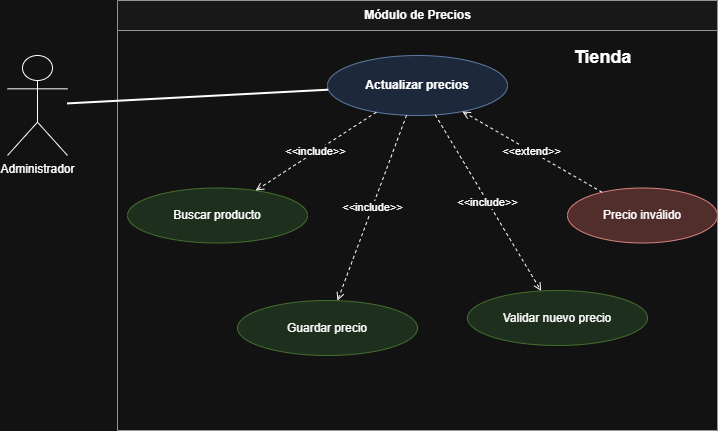

The diagram above was exported from draw.io. Its source (the exported page's mxGraphModel, read from the mxfile embedded in the PNG):
<mxGraphModel dx="759" dy="866" grid="1" gridSize="10" guides="1" tooltips="1" connect="1" arrows="1" fold="1" page="1" pageScale="1" pageWidth="850" pageHeight="1100" math="0" shadow="0">
  <root>
    <mxCell id="0" />
    <mxCell id="1" parent="0" />
    <mxCell id="actor" parent="1" style="shape=umlActor;verticalLabelPosition=bottom;verticalAlign=top;html=1;" value="Administrador" vertex="1">
      <mxGeometry height="100" width="60" x="40" y="115" as="geometry" />
    </mxCell>
    <mxCell id="boundary" parent="1" style="swimlane;html=1;rounded=0;fontStyle=1;startSize=30;fillColor=#f8f8f8;strokeColor=#666666;" value="Módulo de Precios" vertex="1">
      <mxGeometry height="430" width="600" x="150" y="60" as="geometry" />
    </mxCell>
    <mxCell id="main" parent="boundary" style="ellipse;whiteSpace=wrap;html=1;fontStyle=1;fillColor=#dae8fc;strokeColor=#6c8ebf;" value="Actualizar precios" vertex="1">
      <mxGeometry height="60" width="180" x="210" y="55" as="geometry" />
    </mxCell>
    <mxCell id="inc1" parent="boundary" style="ellipse;whiteSpace=wrap;html=1;fillColor=#d5e8d4;strokeColor=#82b366;" value="Buscar producto" vertex="1">
      <mxGeometry height="55" width="180" x="10" y="187.5" as="geometry" />
    </mxCell>
    <mxCell id="inc2" parent="boundary" style="ellipse;whiteSpace=wrap;html=1;fillColor=#d5e8d4;strokeColor=#82b366;" value="Validar nuevo precio" vertex="1">
      <mxGeometry height="55" width="180" x="350" y="290" as="geometry" />
    </mxCell>
    <mxCell id="inc3" parent="boundary" style="ellipse;whiteSpace=wrap;html=1;fillColor=#d5e8d4;strokeColor=#82b366;" value="Guardar precio" vertex="1">
      <mxGeometry height="55" width="180" x="120" y="300" as="geometry" />
    </mxCell>
    <mxCell id="ext1" parent="boundary" style="ellipse;whiteSpace=wrap;html=1;fillColor=#f8cecc;strokeColor=#b85450;" value="Precio inválido" vertex="1">
      <mxGeometry height="55" width="150" x="450" y="187.5" as="geometry" />
    </mxCell>
    <mxCell id="title" parent="boundary" style="text;html=1;fontSize=18;fontStyle=1;strokeColor=none;fillColor=none;align=center;" value="Tienda" vertex="1">
      <mxGeometry height="30" width="230" x="370" y="40" as="geometry" />
    </mxCell>
    <mxCell id="actor_main" edge="1" parent="1" source="actor" style="endArrow=none;html=1;strokeWidth=2;" target="main">
      <mxGeometry relative="1" as="geometry" />
    </mxCell>
    <mxCell id="einc1" edge="1" parent="1" source="main" style="dashed=1;endArrow=open;html=1;fontSize=11;" target="inc1" value="&amp;lt;&amp;lt;include&amp;gt;&amp;gt;">
      <mxGeometry relative="1" as="geometry" />
    </mxCell>
    <mxCell id="einc2" edge="1" parent="1" source="main" style="dashed=1;endArrow=open;html=1;fontSize=11;" target="inc2" value="&amp;lt;&amp;lt;include&amp;gt;&amp;gt;">
      <mxGeometry relative="1" as="geometry" />
    </mxCell>
    <mxCell id="einc3" edge="1" parent="1" source="main" style="dashed=1;endArrow=open;html=1;fontSize=11;" target="inc3" value="&amp;lt;&amp;lt;include&amp;gt;&amp;gt;">
      <mxGeometry relative="1" as="geometry" />
    </mxCell>
    <mxCell id="eext1" edge="1" parent="1" source="ext1" style="dashed=1;endArrow=open;html=1;fontSize=11;" target="main" value="&amp;lt;&amp;lt;extend&amp;gt;&amp;gt;">
      <mxGeometry relative="1" as="geometry" />
    </mxCell>
  </root>
</mxGraphModel>